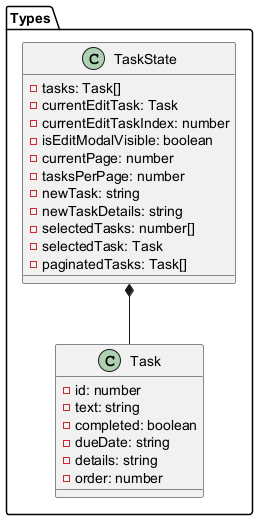

The diagram above was rendered by PlantUML. Its source (embedded in the PNG):
@startuml
package "Types" {
  class TaskState {
    - tasks: Task[]
    - currentEditTask: Task
    - currentEditTaskIndex: number
    - isEditModalVisible: boolean
    - currentPage: number
    - tasksPerPage: number
    - newTask: string
    - newTaskDetails: string
    - selectedTasks: number[]
    - selectedTask: Task
    - paginatedTasks: Task[]
  }

  class Task {
    - id: number
    - text: string
    - completed: boolean
    - dueDate: string
    - details: string
    - order: number
  }

  TaskState *-- Task
}
@enduml